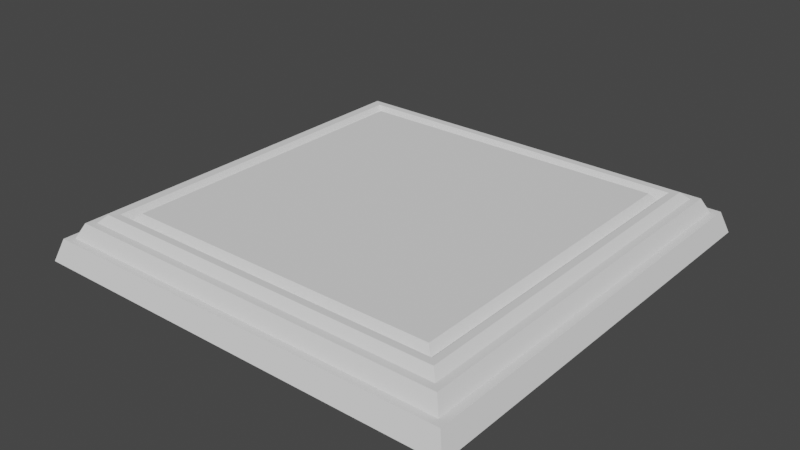 # Source: Ceiling.blend  (saved by Blender 2.92.15; exported with 4.5.12 LTS)
import bpy
from mathutils import Matrix  # noqa: F401  (used for matrix-valued properties, if any)

bpy.ops.wm.read_factory_settings(use_empty=True)
scene = bpy.context.scene
scene.name = 'Scene'

# ---- collections
col_collection = bpy.data.collections.new('Collection'); scene.collection.children.link(col_collection)

# ---- world
world_world = bpy.data.worlds.new('World'); scene.world = world_world
world_world.use_nodes = True; world_world.node_tree.nodes.clear()
_N = world_world.node_tree.nodes; _L = world_world.node_tree.links
n0 = _N.new('ShaderNodeOutputWorld'); n0.name = 'World Output'; n0.location = (300, 300)
n1 = _N.new('ShaderNodeBackground'); n1.name = 'Background'; n1.location = (10, 300)
n1.inputs[0].default_value = (0.05088, 0.05088, 0.05088, 1.0)
_L.new(n1.outputs[0], n0.inputs[0])
n0.is_active_output = True
world_world.color = (0.05088, 0.05088, 0.05088)
world_world.use_sun_shadow = False
world_world.sun_shadow_jitter_overblur = 0.0

# ---- meshes
me_plane = bpy.data.meshes.new('Plane')
me_plane.from_pydata([(-0.3, -0.3, 0.0), (0.3, -0.3, 0.0), (-0.3, 0.3, 0.0), (0.3, 0.3, 0.0), (-0.2212, 0.2212, -0.05987), (-0.2212, -0.2212, -0.05987), (0.2212, -0.2212, -0.05987), (0.2212, 0.2212, -0.05987), (-0.2396, 0.2396, -0.05987), (-0.2396, -0.2396, -0.05987), (0.2396, -0.2396, -0.05987), (0.2396, 0.2396, -0.05987), (-0.2304, -0.2304, -0.05027), (-0.2304, 0.2304, -0.05027), (0.2304, -0.2304, -0.05027), (0.2304, 0.2304, -0.05027), (-0.2899, -0.2899, -0.02997), (-0.2798, -0.2798, -0.02995), (-0.2698, -0.2698, -0.04992), (-0.2597, -0.2597, -0.04989), (-0.2597, 0.2597, -0.04989), (-0.2698, 0.2698, -0.04992), (-0.2798, 0.2798, -0.02995), (-0.2899, 0.2899, -0.02997), (0.2899, -0.2899, -0.02997), (0.2798, -0.2798, -0.02995), (0.2698, -0.2698, -0.04992), (0.2597, -0.2597, -0.04989), (0.2899, 0.2899, -0.02997), (0.2798, 0.2798, -0.02995), (0.2698, 0.2698, -0.04992), (0.2597, 0.2597, -0.04989), (-0.2496, -0.2496, -0.06), (0.2496, -0.2496, -0.06), (0.2496, 0.2496, -0.06), (-0.2496, 0.2496, -0.06)], [], [(5, 6, 7, 4), (16, 23, 2, 0), (24, 16, 0, 1), (28, 24, 1, 3), (23, 28, 3, 2), (12, 13, 8, 9), (14, 12, 9, 10), (15, 14, 10, 11), (13, 15, 11, 8), (4, 7, 15, 13), (7, 6, 14, 15), (6, 5, 12, 14), (5, 4, 13, 12), (35, 34, 31, 20), (20, 31, 30, 21), (21, 30, 29, 22), (22, 29, 28, 23), (34, 33, 27, 31), (31, 27, 26, 30), (30, 26, 25, 29), (29, 25, 24, 28), (33, 32, 19, 27), (27, 19, 18, 26), (26, 18, 17, 25), (25, 17, 16, 24), (32, 35, 20, 19), (19, 20, 21, 18), (18, 21, 22, 17), (17, 22, 23, 16), (9, 8, 35, 32), (10, 9, 32, 33), (11, 10, 33, 34), (8, 11, 34, 35)])
_uv = me_plane.uv_layers.new(name='UVMap')
_uv.uv.foreach_set('vector', [0.1, 0.1, 0.9, 0.1, 0.9, 0.9, 0.1, 0.9, 0.01333, 0.01333, 0.01333, 0.9867, 0.0, 1.0, 0.0, 0.0, 0.9867, 0.01333, 0.01333, 0.01333, 0.0, 0.0, 1.0, 0.0, 0.9867, 0.9867, 0.9867, 0.01333, 1.0, 0.0, 1.0, 1.0, 0.01333, 0.9867, 0.9867, 0.9867, 1.0, 1.0, 0.0, 1.0, 0.08333, 0.08333, 0.08333, 0.9167, 0.06667, 0.9333, 0.06667, 0.06667, 0.9167, 0.08333, 0.08333, 0.08333, 0.06667, 0.06667, 0.9333, 0.06667, 0.9167, 0.9167, 0.9167, 0.08333, 0.9333, 0.06667, 0.9333, 0.9333, 0.08333, 0.9167, 0.9167, 0.9167, 0.9333, 0.9333, 0.06667, 0.9333, 0.1, 0.9, 0.9, 0.9, 0.9167, 0.9167, 0.08333, 0.9167, 0.9, 0.9, 0.9, 0.1, 0.9167, 0.08333, 0.9167, 0.9167, 0.9, 0.1, 0.1, 0.1, 0.08333, 0.08333, 0.9167, 0.08333, 0.1, 0.1, 0.1, 0.9, 0.08333, 0.9167, 0.08333, 0.08333, 0.06, 0.94, 0.94, 0.94, 0.9467, 0.9467, 0.05333, 0.9467, 0.05333, 0.9467, 0.9467, 0.9467, 0.96, 0.96, 0.04, 0.96, 0.04, 0.96, 0.96, 0.96, 0.9733, 0.9733, 0.02667, 0.9733, 0.02667, 0.9733, 0.9733, 0.9733, 0.9867, 0.9867, 0.01333, 0.9867, 0.94, 0.94, 0.94, 0.06, 0.9467, 0.05333, 0.9467, 0.9467, 0.9467, 0.9467, 0.9467, 0.05333, 0.96, 0.04, 0.96, 0.96, 0.96, 0.96, 0.96, 0.04, 0.9733, 0.02667, 0.9733, 0.9733, 0.9733, 0.9733, 0.9733, 0.02667, 0.9867, 0.01333, 0.9867, 0.9867, 0.94, 0.06, 0.06, 0.06, 0.05333, 0.05333, 0.9467, 0.05333, 0.9467, 0.05333, 0.05333, 0.05333, 0.04, 0.04, 0.96, 0.04, 0.96, 0.04, 0.04, 0.04, 0.02667, 0.02667, 0.9733, 0.02667, 0.9733, 0.02667, 0.02667, 0.02667, 0.01333, 0.01333, 0.9867, 0.01333, 0.06, 0.06, 0.06, 0.94, 0.05333, 0.9467, 0.05333, 0.05333, 0.05333, 0.05333, 0.05333, 0.9467, 0.04, 0.96, 0.04, 0.04, 0.04, 0.04, 0.04, 0.96, 0.02667, 0.9733, 0.02667, 0.02667, 0.02667, 0.02667, 0.02667, 0.9733, 0.01333, 0.9867, 0.01333, 0.01333, 0.06667, 0.06667, 0.06667, 0.9333, 0.06, 0.94, 0.06, 0.06, 0.9333, 0.06667, 0.06667, 0.06667, 0.06, 0.06, 0.94, 0.06, 0.9333, 0.9333, 0.9333, 0.06667, 0.94, 0.06, 0.94, 0.94, 0.06667, 0.9333, 0.9333, 0.9333, 0.94, 0.94, 0.06, 0.94])
me_plane.use_remesh_fix_poles = True
me_plane.use_remesh_preserve_attributes = False
me_plane.use_mirror_vertex_groups = False
me_plane.update()

# ---- objects
ob_plane = bpy.data.objects.new('Plane', me_plane)

# ---- transforms, parenting, visibility, modifiers, constraints
ob_plane.location = (0.0, 0.0, 0.0)
ob_plane.rotation_euler = (-2.687e-07, 3.142, 1.175e-14)
ob_plane.lineart.crease_threshold = 0.0

# ---- collection membership
col_collection.objects.link(ob_plane)

# ---- scene / render settings (as saved in the file)
scene.frame_start = 1; scene.frame_end = 250; scene.frame_set(1)
scene.render.engine = 'BLENDER_EEVEE_NEXT'
scene.cycles.use_denoising = False
scene.cycles.samples = 128
scene.cycles.sampling_pattern = 'TABULATED_SOBOL'
scene.cycles.use_adaptive_sampling = False
scene.cycles.use_light_tree = False
scene.view_settings.view_transform = 'Filmic'
bpy.context.view_layer.update()

# ---- added for rendering (the .blend has no active camera and no usable light): camera, sun
cam_auto = bpy.data.cameras.new('AutoCamera')
cam_auto.lens = 50.0
cam_auto.sensor_width = 36.0
cam_auto.clip_end = 1000.0
ob_auto_camera = bpy.data.objects.new('AutoCamera', cam_auto)
scene.collection.objects.link(ob_auto_camera)
ob_auto_camera.location = (0.787039, -0.944446, 0.659631)
ob_auto_camera.rotation_euler = (1.09748, -7.21219e-08, 0.694738)
scene.camera = ob_auto_camera
light_auto_sun = bpy.data.lights.new('AutoSun', 'SUN')
light_auto_sun.energy = 3.0
light_auto_sun.angle = 0.0523599
ob_auto_sun = bpy.data.objects.new('AutoSun', light_auto_sun)
scene.collection.objects.link(ob_auto_sun)
ob_auto_sun.rotation_euler = (0.872665, 0.174533, 0.523599)
bpy.context.view_layer.update()
